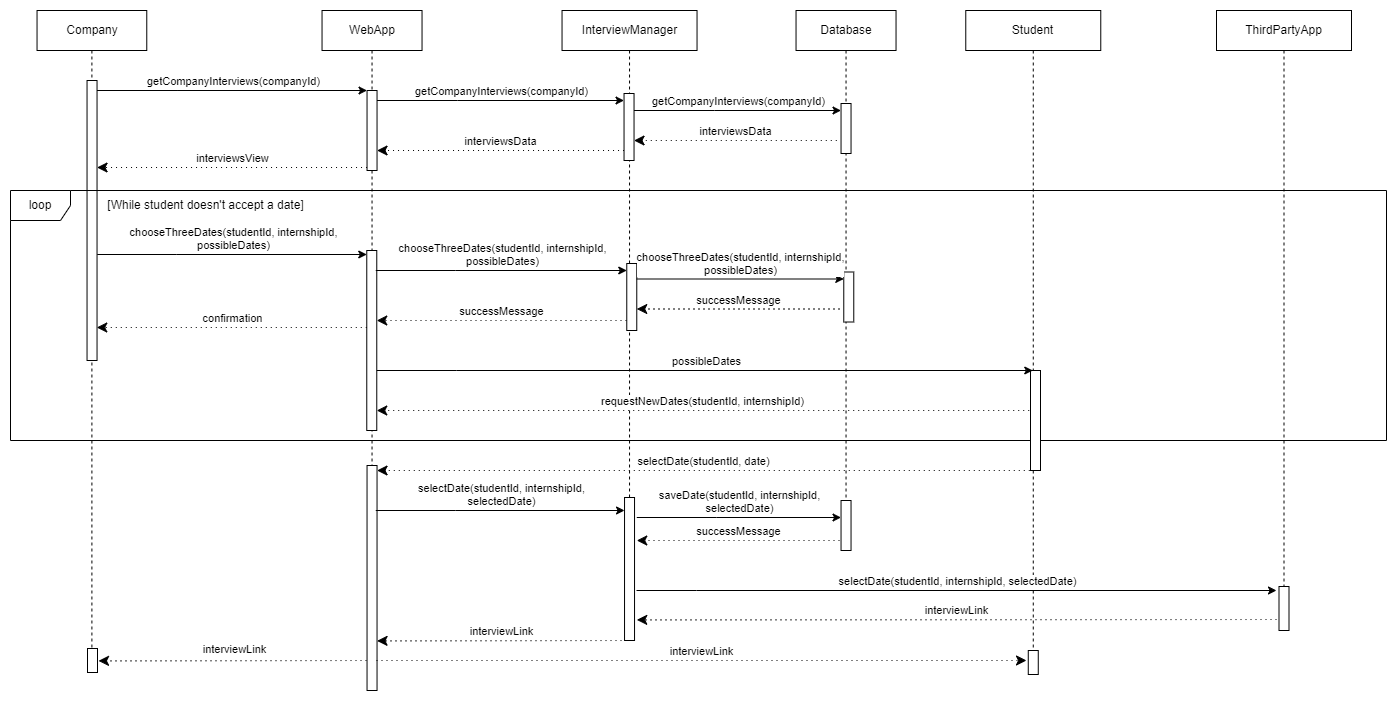

The diagram above was exported from draw.io. Its source (the exported page's mxGraphModel, read from the mxfile embedded in the PNG):
<mxGraphModel dx="1400" dy="-1510" grid="1" gridSize="10" guides="1" tooltips="1" connect="1" arrows="1" fold="1" page="1" pageScale="1" pageWidth="827" pageHeight="1169" math="0" shadow="0">
  <root>
    <mxCell id="0" />
    <mxCell id="1" parent="0" />
    <mxCell id="ftCdyeyxGnlMgfwHwcsS-159" value="InterviewManager" style="shape=umlLifeline;perimeter=lifelinePerimeter;whiteSpace=wrap;html=1;container=0;dropTarget=0;collapsible=0;recursiveResize=0;outlineConnect=0;portConstraint=eastwest;newEdgeStyle={&quot;edgeStyle&quot;:&quot;elbowEdgeStyle&quot;,&quot;elbow&quot;:&quot;vertical&quot;,&quot;curved&quot;:0,&quot;rounded&quot;:0};" vertex="1" parent="1">
      <mxGeometry x="635.54" y="2600" width="135" height="620" as="geometry" />
    </mxCell>
    <mxCell id="ftCdyeyxGnlMgfwHwcsS-160" value="" style="html=1;points=[];perimeter=orthogonalPerimeter;outlineConnect=0;targetShapes=umlLifeline;portConstraint=eastwest;newEdgeStyle={&quot;edgeStyle&quot;:&quot;elbowEdgeStyle&quot;,&quot;elbow&quot;:&quot;vertical&quot;,&quot;curved&quot;:0,&quot;rounded&quot;:0};" vertex="1" parent="ftCdyeyxGnlMgfwHwcsS-159">
      <mxGeometry x="62" y="83" width="10" height="67" as="geometry" />
    </mxCell>
    <mxCell id="ftCdyeyxGnlMgfwHwcsS-161" value="" style="html=1;points=[];perimeter=orthogonalPerimeter;outlineConnect=0;targetShapes=umlLifeline;portConstraint=eastwest;newEdgeStyle={&quot;edgeStyle&quot;:&quot;elbowEdgeStyle&quot;,&quot;elbow&quot;:&quot;vertical&quot;,&quot;curved&quot;:0,&quot;rounded&quot;:0};" vertex="1" parent="ftCdyeyxGnlMgfwHwcsS-159">
      <mxGeometry x="62.5" y="487" width="10" height="143" as="geometry" />
    </mxCell>
    <mxCell id="ftCdyeyxGnlMgfwHwcsS-162" value="Database" style="shape=umlLifeline;perimeter=lifelinePerimeter;whiteSpace=wrap;html=1;container=0;dropTarget=0;collapsible=0;recursiveResize=0;outlineConnect=0;portConstraint=eastwest;newEdgeStyle={&quot;edgeStyle&quot;:&quot;elbowEdgeStyle&quot;,&quot;elbow&quot;:&quot;vertical&quot;,&quot;curved&quot;:0,&quot;rounded&quot;:0};" vertex="1" parent="1">
      <mxGeometry x="869.54" y="2600" width="100" height="530" as="geometry" />
    </mxCell>
    <mxCell id="ftCdyeyxGnlMgfwHwcsS-163" value="" style="html=1;points=[];perimeter=orthogonalPerimeter;outlineConnect=0;targetShapes=umlLifeline;portConstraint=eastwest;newEdgeStyle={&quot;edgeStyle&quot;:&quot;elbowEdgeStyle&quot;,&quot;elbow&quot;:&quot;vertical&quot;,&quot;curved&quot;:0,&quot;rounded&quot;:0};" vertex="1" parent="ftCdyeyxGnlMgfwHwcsS-162">
      <mxGeometry x="45" y="93" width="10" height="50" as="geometry" />
    </mxCell>
    <mxCell id="ftCdyeyxGnlMgfwHwcsS-164" value="" style="html=1;points=[];perimeter=orthogonalPerimeter;outlineConnect=0;targetShapes=umlLifeline;portConstraint=eastwest;newEdgeStyle={&quot;edgeStyle&quot;:&quot;elbowEdgeStyle&quot;,&quot;elbow&quot;:&quot;vertical&quot;,&quot;curved&quot;:0,&quot;rounded&quot;:0};" vertex="1" parent="ftCdyeyxGnlMgfwHwcsS-162">
      <mxGeometry x="45" y="490" width="10" height="50" as="geometry" />
    </mxCell>
    <mxCell id="ftCdyeyxGnlMgfwHwcsS-165" value="WebApp" style="shape=umlLifeline;perimeter=lifelinePerimeter;whiteSpace=wrap;html=1;container=0;dropTarget=0;collapsible=0;recursiveResize=0;outlineConnect=0;portConstraint=eastwest;newEdgeStyle={&quot;edgeStyle&quot;:&quot;elbowEdgeStyle&quot;,&quot;elbow&quot;:&quot;vertical&quot;,&quot;curved&quot;:0,&quot;rounded&quot;:0};" vertex="1" parent="1">
      <mxGeometry x="395.54" y="2600" width="100" height="680" as="geometry" />
    </mxCell>
    <mxCell id="ftCdyeyxGnlMgfwHwcsS-166" value="" style="html=1;points=[];perimeter=orthogonalPerimeter;outlineConnect=0;targetShapes=umlLifeline;portConstraint=eastwest;newEdgeStyle={&quot;edgeStyle&quot;:&quot;elbowEdgeStyle&quot;,&quot;elbow&quot;:&quot;vertical&quot;,&quot;curved&quot;:0,&quot;rounded&quot;:0};" vertex="1" parent="ftCdyeyxGnlMgfwHwcsS-165">
      <mxGeometry x="45" y="80" width="10" height="80" as="geometry" />
    </mxCell>
    <mxCell id="ftCdyeyxGnlMgfwHwcsS-167" value="" style="html=1;points=[];perimeter=orthogonalPerimeter;outlineConnect=0;targetShapes=umlLifeline;portConstraint=eastwest;newEdgeStyle={&quot;edgeStyle&quot;:&quot;elbowEdgeStyle&quot;,&quot;elbow&quot;:&quot;vertical&quot;,&quot;curved&quot;:0,&quot;rounded&quot;:0};" vertex="1" parent="ftCdyeyxGnlMgfwHwcsS-165">
      <mxGeometry x="45" y="455" width="10" height="225" as="geometry" />
    </mxCell>
    <mxCell id="ftCdyeyxGnlMgfwHwcsS-168" value="Company" style="shape=umlLifeline;perimeter=lifelinePerimeter;whiteSpace=wrap;html=1;container=0;dropTarget=0;collapsible=0;recursiveResize=0;outlineConnect=0;portConstraint=eastwest;newEdgeStyle={&quot;edgeStyle&quot;:&quot;elbowEdgeStyle&quot;,&quot;elbow&quot;:&quot;vertical&quot;,&quot;curved&quot;:0,&quot;rounded&quot;:0};" vertex="1" parent="1">
      <mxGeometry x="110.54" y="2600" width="109.73" height="660" as="geometry" />
    </mxCell>
    <mxCell id="ftCdyeyxGnlMgfwHwcsS-169" value="" style="html=1;points=[];perimeter=orthogonalPerimeter;outlineConnect=0;targetShapes=umlLifeline;portConstraint=eastwest;newEdgeStyle={&quot;edgeStyle&quot;:&quot;elbowEdgeStyle&quot;,&quot;elbow&quot;:&quot;vertical&quot;,&quot;curved&quot;:0,&quot;rounded&quot;:0};" vertex="1" parent="ftCdyeyxGnlMgfwHwcsS-168">
      <mxGeometry x="50" y="70" width="10" height="280" as="geometry" />
    </mxCell>
    <mxCell id="ftCdyeyxGnlMgfwHwcsS-170" value="getCompanyInterviews(companyId)" style="html=1;verticalAlign=bottom;endArrow=classic;edgeStyle=elbowEdgeStyle;elbow=vertical;curved=0;rounded=0;strokeColor=default;endFill=1;" edge="1" parent="1" source="ftCdyeyxGnlMgfwHwcsS-169" target="ftCdyeyxGnlMgfwHwcsS-166">
      <mxGeometry x="0.0053" relative="1" as="geometry">
        <mxPoint x="265.53999999999996" y="2690" as="sourcePoint" />
        <Array as="points">
          <mxPoint x="250.54" y="2680" />
        </Array>
        <mxPoint as="offset" />
      </mxGeometry>
    </mxCell>
    <mxCell id="ftCdyeyxGnlMgfwHwcsS-171" value="interviewsView" style="html=1;verticalAlign=bottom;endArrow=classic;dashed=1;endSize=8;edgeStyle=elbowEdgeStyle;elbow=vertical;curved=0;rounded=0;endFill=1;dashPattern=1 4;" edge="1" parent="1">
      <mxGeometry relative="1" as="geometry">
        <mxPoint x="170.53999999999988" y="2757" as="targetPoint" />
        <Array as="points">
          <mxPoint x="290.53999999999996" y="2757" />
          <mxPoint x="260.53999999999996" y="2887" />
        </Array>
        <mxPoint x="440.53999999999996" y="2757" as="sourcePoint" />
      </mxGeometry>
    </mxCell>
    <mxCell id="ftCdyeyxGnlMgfwHwcsS-172" value="[While student doesn't accept a date]" style="text;html=1;align=center;verticalAlign=middle;resizable=0;points=[];autosize=1;strokeColor=none;fillColor=none;" vertex="1" parent="1">
      <mxGeometry x="169.27" y="2780" width="220" height="30" as="geometry" />
    </mxCell>
    <mxCell id="ftCdyeyxGnlMgfwHwcsS-173" value="loop" style="shape=umlFrame;whiteSpace=wrap;html=1;pointerEvents=0;" vertex="1" parent="1">
      <mxGeometry x="84" y="2780" width="1376" height="250" as="geometry" />
    </mxCell>
    <mxCell id="ftCdyeyxGnlMgfwHwcsS-174" value="getCompanyInterviews(companyId)" style="html=1;verticalAlign=bottom;endArrow=classic;edgeStyle=elbowEdgeStyle;elbow=vertical;curved=0;rounded=0;strokeColor=default;endFill=1;" edge="1" parent="1" target="ftCdyeyxGnlMgfwHwcsS-160">
      <mxGeometry relative="1" as="geometry">
        <mxPoint x="450.53999999999996" y="2690" as="sourcePoint" />
        <Array as="points">
          <mxPoint x="530.81" y="2690" />
        </Array>
        <mxPoint as="offset" />
        <mxPoint x="751.54" y="2690" as="targetPoint" />
      </mxGeometry>
    </mxCell>
    <mxCell id="ftCdyeyxGnlMgfwHwcsS-175" value="getCompanyInterviews(companyId)" style="html=1;verticalAlign=bottom;endArrow=classic;edgeStyle=elbowEdgeStyle;elbow=vertical;curved=0;rounded=0;strokeColor=default;endFill=1;" edge="1" parent="1" target="ftCdyeyxGnlMgfwHwcsS-163">
      <mxGeometry relative="1" as="geometry">
        <mxPoint x="707.54" y="2700" as="sourcePoint" />
        <Array as="points">
          <mxPoint x="787.81" y="2700" />
        </Array>
        <mxPoint as="offset" />
        <mxPoint x="894.27" y="2700" as="targetPoint" />
      </mxGeometry>
    </mxCell>
    <mxCell id="ftCdyeyxGnlMgfwHwcsS-176" value="interviewsData" style="html=1;verticalAlign=bottom;endArrow=classic;dashed=1;endSize=8;edgeStyle=elbowEdgeStyle;elbow=vertical;curved=0;rounded=0;endFill=1;dashPattern=1 4;" edge="1" parent="1" source="ftCdyeyxGnlMgfwHwcsS-160">
      <mxGeometry relative="1" as="geometry">
        <mxPoint x="450.53999999999985" y="2740" as="targetPoint" />
        <Array as="points">
          <mxPoint x="570.54" y="2740" />
          <mxPoint x="540.54" y="2870" />
        </Array>
        <mxPoint x="690.27" y="2740" as="sourcePoint" />
      </mxGeometry>
    </mxCell>
    <mxCell id="ftCdyeyxGnlMgfwHwcsS-177" value="interviewsData" style="html=1;verticalAlign=bottom;endArrow=classic;dashed=1;endSize=8;edgeStyle=elbowEdgeStyle;elbow=vertical;curved=0;rounded=0;endFill=1;dashPattern=1 4;" edge="1" parent="1">
      <mxGeometry relative="1" as="geometry">
        <mxPoint x="707.5399999999998" y="2730" as="targetPoint" />
        <Array as="points">
          <mxPoint x="827.54" y="2730" />
          <mxPoint x="797.54" y="2860" />
        </Array>
        <mxPoint x="910.27" y="2730" as="sourcePoint" />
      </mxGeometry>
    </mxCell>
    <mxCell id="ftCdyeyxGnlMgfwHwcsS-178" value="Student" style="shape=umlLifeline;perimeter=lifelinePerimeter;whiteSpace=wrap;html=1;container=0;dropTarget=0;collapsible=0;recursiveResize=0;outlineConnect=0;portConstraint=eastwest;newEdgeStyle={&quot;edgeStyle&quot;:&quot;elbowEdgeStyle&quot;,&quot;elbow&quot;:&quot;vertical&quot;,&quot;curved&quot;:0,&quot;rounded&quot;:0};" vertex="1" parent="1">
      <mxGeometry x="1039.27" y="2600" width="135" height="660" as="geometry" />
    </mxCell>
    <mxCell id="ftCdyeyxGnlMgfwHwcsS-179" value="" style="html=1;points=[];perimeter=orthogonalPerimeter;outlineConnect=0;targetShapes=umlLifeline;portConstraint=eastwest;newEdgeStyle={&quot;edgeStyle&quot;:&quot;elbowEdgeStyle&quot;,&quot;elbow&quot;:&quot;vertical&quot;,&quot;curved&quot;:0,&quot;rounded&quot;:0};" vertex="1" parent="ftCdyeyxGnlMgfwHwcsS-178">
      <mxGeometry x="64.73" y="360" width="10" height="100" as="geometry" />
    </mxCell>
    <mxCell id="ftCdyeyxGnlMgfwHwcsS-180" value="" style="html=1;points=[];perimeter=orthogonalPerimeter;outlineConnect=0;targetShapes=umlLifeline;portConstraint=eastwest;newEdgeStyle={&quot;edgeStyle&quot;:&quot;elbowEdgeStyle&quot;,&quot;elbow&quot;:&quot;vertical&quot;,&quot;curved&quot;:0,&quot;rounded&quot;:0};" vertex="1" parent="ftCdyeyxGnlMgfwHwcsS-178">
      <mxGeometry x="62.5" y="640" width="10" height="24" as="geometry" />
    </mxCell>
    <mxCell id="ftCdyeyxGnlMgfwHwcsS-181" value="ThirdPartyApp" style="shape=umlLifeline;perimeter=lifelinePerimeter;whiteSpace=wrap;html=1;container=0;dropTarget=0;collapsible=0;recursiveResize=0;outlineConnect=0;portConstraint=eastwest;newEdgeStyle={&quot;edgeStyle&quot;:&quot;elbowEdgeStyle&quot;,&quot;elbow&quot;:&quot;vertical&quot;,&quot;curved&quot;:0,&quot;rounded&quot;:0};" vertex="1" parent="1">
      <mxGeometry x="1290" y="2600" width="135" height="610" as="geometry" />
    </mxCell>
    <mxCell id="ftCdyeyxGnlMgfwHwcsS-182" value="" style="html=1;points=[];perimeter=orthogonalPerimeter;outlineConnect=0;targetShapes=umlLifeline;portConstraint=eastwest;newEdgeStyle={&quot;edgeStyle&quot;:&quot;elbowEdgeStyle&quot;,&quot;elbow&quot;:&quot;vertical&quot;,&quot;curved&quot;:0,&quot;rounded&quot;:0};" vertex="1" parent="ftCdyeyxGnlMgfwHwcsS-181">
      <mxGeometry x="62.5" y="576" width="10" height="44" as="geometry" />
    </mxCell>
    <mxCell id="ftCdyeyxGnlMgfwHwcsS-183" value="" style="html=1;points=[];perimeter=orthogonalPerimeter;outlineConnect=0;targetShapes=umlLifeline;portConstraint=eastwest;newEdgeStyle={&quot;edgeStyle&quot;:&quot;elbowEdgeStyle&quot;,&quot;elbow&quot;:&quot;vertical&quot;,&quot;curved&quot;:0,&quot;rounded&quot;:0};" vertex="1" parent="1">
      <mxGeometry x="440.27" y="2840" width="10" height="180" as="geometry" />
    </mxCell>
    <mxCell id="ftCdyeyxGnlMgfwHwcsS-184" value="chooseThreeDates(studentId, internshipId, &lt;br&gt;possibleDates)" style="html=1;verticalAlign=bottom;endArrow=classic;edgeStyle=elbowEdgeStyle;elbow=vertical;curved=0;rounded=0;strokeColor=default;endFill=1;" edge="1" parent="1">
      <mxGeometry x="0.0053" relative="1" as="geometry">
        <mxPoint x="170.73" y="2844" as="sourcePoint" />
        <Array as="points">
          <mxPoint x="250.26999999999995" y="2844" />
        </Array>
        <mxPoint as="offset" />
        <mxPoint x="440.27" y="2844" as="targetPoint" />
      </mxGeometry>
    </mxCell>
    <mxCell id="ftCdyeyxGnlMgfwHwcsS-185" value="confirmation" style="html=1;verticalAlign=bottom;endArrow=classic;dashed=1;endSize=8;edgeStyle=elbowEdgeStyle;elbow=vertical;curved=0;rounded=0;endFill=1;dashPattern=1 4;" edge="1" parent="1">
      <mxGeometry relative="1" as="geometry">
        <mxPoint x="170.26999999999987" y="2917" as="targetPoint" />
        <Array as="points">
          <mxPoint x="290.27" y="2917" />
          <mxPoint x="260.27" y="3047" />
        </Array>
        <mxPoint x="440.27" y="2917" as="sourcePoint" />
      </mxGeometry>
    </mxCell>
    <mxCell id="ftCdyeyxGnlMgfwHwcsS-186" value="chooseThreeDates(studentId, internshipId, &lt;br&gt;possibleDates)" style="html=1;verticalAlign=bottom;endArrow=classic;edgeStyle=elbowEdgeStyle;elbow=vertical;curved=0;rounded=0;strokeColor=default;endFill=1;" edge="1" parent="1" target="ftCdyeyxGnlMgfwHwcsS-187">
      <mxGeometry x="0.0053" relative="1" as="geometry">
        <mxPoint x="449.27" y="2860" as="sourcePoint" />
        <Array as="points">
          <mxPoint x="528.81" y="2860" />
        </Array>
        <mxPoint as="offset" />
        <mxPoint x="718.81" y="2860" as="targetPoint" />
      </mxGeometry>
    </mxCell>
    <mxCell id="ftCdyeyxGnlMgfwHwcsS-187" value="" style="html=1;points=[];perimeter=orthogonalPerimeter;outlineConnect=0;targetShapes=umlLifeline;portConstraint=eastwest;newEdgeStyle={&quot;edgeStyle&quot;:&quot;elbowEdgeStyle&quot;,&quot;elbow&quot;:&quot;vertical&quot;,&quot;curved&quot;:0,&quot;rounded&quot;:0};" vertex="1" parent="1">
      <mxGeometry x="700.27" y="2853" width="10" height="67" as="geometry" />
    </mxCell>
    <mxCell id="ftCdyeyxGnlMgfwHwcsS-188" value="" style="html=1;points=[];perimeter=orthogonalPerimeter;outlineConnect=0;targetShapes=umlLifeline;portConstraint=eastwest;newEdgeStyle={&quot;edgeStyle&quot;:&quot;elbowEdgeStyle&quot;,&quot;elbow&quot;:&quot;vertical&quot;,&quot;curved&quot;:0,&quot;rounded&quot;:0};" vertex="1" parent="1">
      <mxGeometry x="917.27" y="2861.5" width="10" height="50" as="geometry" />
    </mxCell>
    <mxCell id="ftCdyeyxGnlMgfwHwcsS-189" value="chooseThreeDates(studentId, internshipId,&lt;br style=&quot;border-color: var(--border-color);&quot;&gt;possibleDates)" style="html=1;verticalAlign=bottom;endArrow=classic;edgeStyle=elbowEdgeStyle;elbow=vertical;curved=0;rounded=0;strokeColor=default;endFill=1;" edge="1" parent="1" target="ftCdyeyxGnlMgfwHwcsS-188">
      <mxGeometry relative="1" as="geometry">
        <mxPoint x="710.27" y="2868.5" as="sourcePoint" />
        <Array as="points">
          <mxPoint x="790.54" y="2868.5" />
        </Array>
        <mxPoint as="offset" />
        <mxPoint x="897" y="2868.5" as="targetPoint" />
      </mxGeometry>
    </mxCell>
    <mxCell id="ftCdyeyxGnlMgfwHwcsS-190" value="successMessage" style="html=1;verticalAlign=bottom;endArrow=classic;dashed=1;endSize=8;edgeStyle=elbowEdgeStyle;elbow=horizontal;curved=0;rounded=0;endFill=1;dashPattern=1 4;" edge="1" parent="1">
      <mxGeometry x="-0.0003" relative="1" as="geometry">
        <mxPoint x="710.2699999999999" y="2898.5" as="targetPoint" />
        <Array as="points">
          <mxPoint x="830.27" y="2898.5" />
          <mxPoint x="800.27" y="3028.5" />
        </Array>
        <mxPoint x="913" y="2898.5" as="sourcePoint" />
        <mxPoint as="offset" />
      </mxGeometry>
    </mxCell>
    <mxCell id="ftCdyeyxGnlMgfwHwcsS-191" value="successMessage" style="html=1;verticalAlign=bottom;endArrow=classic;dashed=1;endSize=8;edgeStyle=elbowEdgeStyle;elbow=vertical;curved=0;rounded=0;endFill=1;dashPattern=1 4;" edge="1" parent="1">
      <mxGeometry relative="1" as="geometry">
        <mxPoint x="450.26999999999987" y="2910" as="targetPoint" />
        <Array as="points">
          <mxPoint x="570.27" y="2910" />
          <mxPoint x="540.27" y="3040" />
        </Array>
        <mxPoint x="700" y="2910" as="sourcePoint" />
      </mxGeometry>
    </mxCell>
    <mxCell id="ftCdyeyxGnlMgfwHwcsS-192" value="possibleDates" style="html=1;verticalAlign=bottom;endArrow=classic;edgeStyle=elbowEdgeStyle;elbow=vertical;curved=0;rounded=0;strokeColor=default;endFill=1;" edge="1" parent="1" target="ftCdyeyxGnlMgfwHwcsS-178">
      <mxGeometry x="0.0053" relative="1" as="geometry">
        <mxPoint x="450.27" y="2960" as="sourcePoint" />
        <Array as="points">
          <mxPoint x="529.81" y="2960" />
        </Array>
        <mxPoint as="offset" />
        <mxPoint x="701" y="2960" as="targetPoint" />
      </mxGeometry>
    </mxCell>
    <mxCell id="ftCdyeyxGnlMgfwHwcsS-193" value="requestNewDates(studentId, internshipId)" style="html=1;verticalAlign=bottom;endArrow=classic;dashed=1;endSize=8;edgeStyle=elbowEdgeStyle;elbow=horizontal;curved=0;rounded=0;endFill=1;dashPattern=1 4;" edge="1" parent="1" target="ftCdyeyxGnlMgfwHwcsS-183">
      <mxGeometry x="-0.0003" relative="1" as="geometry">
        <mxPoint x="899.9999999999999" y="3000" as="targetPoint" />
        <Array as="points">
          <mxPoint x="1020" y="3000" />
          <mxPoint x="990" y="3130" />
        </Array>
        <mxPoint x="1102.73" y="3000" as="sourcePoint" />
        <mxPoint as="offset" />
      </mxGeometry>
    </mxCell>
    <mxCell id="ftCdyeyxGnlMgfwHwcsS-194" value="selectDate(studentId, date)" style="html=1;verticalAlign=bottom;endArrow=classic;dashed=1;endSize=8;edgeStyle=elbowEdgeStyle;elbow=horizontal;curved=0;rounded=0;endFill=1;dashPattern=1 4;" edge="1" parent="1">
      <mxGeometry x="-0.0003" relative="1" as="geometry">
        <mxPoint x="450.53999999999996" y="3060" as="targetPoint" />
        <Array as="points">
          <mxPoint x="1020.54" y="3060" />
          <mxPoint x="990.54" y="3190" />
        </Array>
        <mxPoint x="1103.27" y="3060" as="sourcePoint" />
        <mxPoint as="offset" />
      </mxGeometry>
    </mxCell>
    <mxCell id="ftCdyeyxGnlMgfwHwcsS-195" value="selectDate(studentId, internshipId, &lt;br&gt;selectedDate)" style="html=1;verticalAlign=bottom;endArrow=classic;edgeStyle=elbowEdgeStyle;elbow=vertical;curved=0;rounded=0;strokeColor=default;endFill=1;" edge="1" parent="1">
      <mxGeometry x="0.0053" relative="1" as="geometry">
        <mxPoint x="449.27" y="3100" as="sourcePoint" />
        <Array as="points">
          <mxPoint x="528.81" y="3100" />
        </Array>
        <mxPoint as="offset" />
        <mxPoint x="698.04" y="3100" as="targetPoint" />
      </mxGeometry>
    </mxCell>
    <mxCell id="ftCdyeyxGnlMgfwHwcsS-196" value="saveDate(studentId, internshipId, &lt;br&gt;selectedDate)" style="html=1;verticalAlign=bottom;endArrow=classic;edgeStyle=elbowEdgeStyle;elbow=vertical;curved=0;rounded=0;strokeColor=default;endFill=1;" edge="1" parent="1">
      <mxGeometry x="0.0053" relative="1" as="geometry">
        <mxPoint x="710.27" y="3107" as="sourcePoint" />
        <Array as="points">
          <mxPoint x="789.81" y="3107" />
        </Array>
        <mxPoint as="offset" />
        <mxPoint x="914.54" y="3107" as="targetPoint" />
      </mxGeometry>
    </mxCell>
    <mxCell id="ftCdyeyxGnlMgfwHwcsS-197" value="successMessage" style="html=1;verticalAlign=bottom;endArrow=classic;dashed=1;endSize=8;edgeStyle=elbowEdgeStyle;elbow=vertical;curved=0;rounded=0;endFill=1;dashPattern=1 4;" edge="1" parent="1">
      <mxGeometry relative="1" as="geometry">
        <mxPoint x="710.2699999999999" y="3130" as="targetPoint" />
        <Array as="points">
          <mxPoint x="830.27" y="3130" />
          <mxPoint x="800.27" y="3260" />
        </Array>
        <mxPoint x="913" y="3130" as="sourcePoint" />
      </mxGeometry>
    </mxCell>
    <mxCell id="ftCdyeyxGnlMgfwHwcsS-198" value="selectDate(studentId, internshipId, selectedDate)" style="html=1;verticalAlign=bottom;endArrow=classic;edgeStyle=elbowEdgeStyle;elbow=vertical;curved=0;rounded=0;strokeColor=default;endFill=1;" edge="1" parent="1">
      <mxGeometry x="0.0053" relative="1" as="geometry">
        <mxPoint x="710" y="3180" as="sourcePoint" />
        <Array as="points">
          <mxPoint x="770" y="3180" />
        </Array>
        <mxPoint as="offset" />
        <mxPoint x="1350" y="3180" as="targetPoint" />
      </mxGeometry>
    </mxCell>
    <mxCell id="ftCdyeyxGnlMgfwHwcsS-199" value="interviewLink" style="html=1;verticalAlign=bottom;endArrow=classic;dashed=1;endSize=8;edgeStyle=elbowEdgeStyle;elbow=vertical;curved=0;rounded=0;endFill=1;dashPattern=1 4;" edge="1" parent="1">
      <mxGeometry relative="1" as="geometry">
        <mxPoint x="710.2699999999999" y="3209.38" as="targetPoint" />
        <Array as="points">
          <mxPoint x="830.27" y="3209.38" />
          <mxPoint x="800.27" y="3339.38" />
        </Array>
        <mxPoint x="1350" y="3209" as="sourcePoint" />
      </mxGeometry>
    </mxCell>
    <mxCell id="ftCdyeyxGnlMgfwHwcsS-200" value="interviewLink" style="html=1;verticalAlign=bottom;endArrow=classic;dashed=1;endSize=8;edgeStyle=elbowEdgeStyle;elbow=vertical;curved=0;rounded=0;endFill=1;dashPattern=1 4;" edge="1" parent="1">
      <mxGeometry relative="1" as="geometry">
        <mxPoint x="1100" y="3250" as="targetPoint" />
        <Array as="points">
          <mxPoint x="920" y="3250" />
          <mxPoint x="640" y="3420.38" />
        </Array>
        <mxPoint x="450" y="3250" as="sourcePoint" />
      </mxGeometry>
    </mxCell>
    <mxCell id="ftCdyeyxGnlMgfwHwcsS-201" value="" style="html=1;verticalAlign=bottom;endArrow=classic;dashed=1;endSize=8;edgeStyle=elbowEdgeStyle;elbow=vertical;curved=0;rounded=0;endFill=1;dashPattern=1 4;" edge="1" parent="1">
      <mxGeometry relative="1" as="geometry">
        <mxPoint x="172" y="3250.38" as="targetPoint" />
        <Array as="points">
          <mxPoint x="174.26999999999998" y="3250.38" />
          <mxPoint x="144.26999999999998" y="3380.38" />
        </Array>
        <mxPoint x="440" y="3250" as="sourcePoint" />
      </mxGeometry>
    </mxCell>
    <mxCell id="ftCdyeyxGnlMgfwHwcsS-202" value="interviewLink" style="edgeLabel;html=1;align=center;verticalAlign=middle;resizable=0;points=[];" vertex="1" connectable="0" parent="ftCdyeyxGnlMgfwHwcsS-201">
      <mxGeometry x="-0.0044" y="-1" relative="1" as="geometry">
        <mxPoint y="-11" as="offset" />
      </mxGeometry>
    </mxCell>
    <mxCell id="ftCdyeyxGnlMgfwHwcsS-203" value="" style="html=1;points=[];perimeter=orthogonalPerimeter;outlineConnect=0;targetShapes=umlLifeline;portConstraint=eastwest;newEdgeStyle={&quot;edgeStyle&quot;:&quot;elbowEdgeStyle&quot;,&quot;elbow&quot;:&quot;vertical&quot;,&quot;curved&quot;:0,&quot;rounded&quot;:0};" vertex="1" parent="1">
      <mxGeometry x="161" y="3238" width="10" height="24" as="geometry" />
    </mxCell>
    <mxCell id="ftCdyeyxGnlMgfwHwcsS-204" value="interviewLink" style="html=1;verticalAlign=bottom;endArrow=classic;dashed=1;endSize=8;edgeStyle=elbowEdgeStyle;elbow=vertical;curved=0;rounded=0;endFill=1;dashPattern=1 4;" edge="1" parent="1" target="ftCdyeyxGnlMgfwHwcsS-167">
      <mxGeometry relative="1" as="geometry">
        <mxPoint x="460" y="3240" as="targetPoint" />
        <Array as="points">
          <mxPoint x="180.27" y="3230.38" />
          <mxPoint x="150.27" y="3360.38" />
        </Array>
        <mxPoint x="700" y="3230" as="sourcePoint" />
      </mxGeometry>
    </mxCell>
  </root>
</mxGraphModel>